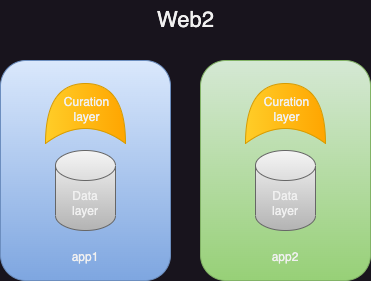

The diagram above was exported from draw.io. Its source (the exported page's mxGraphModel, read from the mxfile embedded in the PNG):
<mxGraphModel dx="1026" dy="743" grid="1" gridSize="10" guides="1" tooltips="1" connect="1" arrows="1" fold="1" page="1" pageScale="1" pageWidth="827" pageHeight="1169" math="0" shadow="0">
  <root>
    <mxCell id="0" />
    <mxCell id="1" parent="0" />
    <mxCell id="2" value="&lt;font style=&quot;font-size: 22px;&quot;&gt;Web2&lt;/font&gt;" style="text;html=1;align=center;verticalAlign=middle;resizable=0;points=[];autosize=1;strokeColor=none;fillColor=none;" vertex="1" parent="1">
      <mxGeometry x="402" y="120" width="80" height="40" as="geometry" />
    </mxCell>
    <mxCell id="3" value="&lt;br&gt;&lt;br&gt;&lt;br&gt;&lt;br&gt;&lt;br&gt;&lt;br&gt;&lt;br&gt;&lt;br&gt;&lt;br&gt;&lt;br&gt;&lt;br&gt;&lt;br&gt;app1" style="rounded=1;whiteSpace=wrap;html=1;fillColor=#dae8fc;gradientColor=#7ea6e0;strokeColor=#6c8ebf;" vertex="1" parent="1">
      <mxGeometry x="257" y="180" width="170" height="220" as="geometry" />
    </mxCell>
    <mxCell id="4" value="Data&lt;br&gt;layer" style="shape=cylinder3;whiteSpace=wrap;html=1;boundedLbl=1;backgroundOutline=1;size=15;fillColor=#f5f5f5;strokeColor=#666666;gradientColor=#b3b3b3;" vertex="1" parent="1">
      <mxGeometry x="312" y="270" width="60" height="80" as="geometry" />
    </mxCell>
    <mxCell id="5" value="" style="shape=xor;whiteSpace=wrap;html=1;rotation=-90;fillColor=#ffcd28;gradientColor=#ffa500;strokeColor=#d79b00;" vertex="1" parent="1">
      <mxGeometry x="312" y="193" width="60" height="80" as="geometry" />
    </mxCell>
    <mxCell id="6" value="Curation&lt;br&gt;layer" style="text;html=1;align=center;verticalAlign=middle;resizable=0;points=[];autosize=1;strokeColor=none;fillColor=none;" vertex="1" parent="1">
      <mxGeometry x="308" y="209" width="70" height="40" as="geometry" />
    </mxCell>
    <mxCell id="7" value="&lt;br&gt;&lt;br&gt;&lt;br&gt;&lt;br&gt;&lt;br&gt;&lt;br&gt;&lt;br&gt;&lt;br&gt;&lt;br&gt;&lt;br&gt;&lt;br&gt;&lt;br&gt;app2" style="rounded=1;whiteSpace=wrap;html=1;fillColor=#d5e8d4;gradientColor=#97d077;strokeColor=#82b366;" vertex="1" parent="1">
      <mxGeometry x="457" y="180" width="170" height="220" as="geometry" />
    </mxCell>
    <mxCell id="8" value="Data&lt;br&gt;layer" style="shape=cylinder3;whiteSpace=wrap;html=1;boundedLbl=1;backgroundOutline=1;size=15;fillColor=#f5f5f5;strokeColor=#666666;gradientColor=#b3b3b3;" vertex="1" parent="1">
      <mxGeometry x="512" y="270" width="60" height="80" as="geometry" />
    </mxCell>
    <mxCell id="9" value="" style="shape=xor;whiteSpace=wrap;html=1;rotation=-90;fillColor=#ffcd28;gradientColor=#ffa500;strokeColor=#d79b00;" vertex="1" parent="1">
      <mxGeometry x="512" y="193" width="60" height="80" as="geometry" />
    </mxCell>
    <mxCell id="10" value="Curation&lt;br&gt;layer" style="text;html=1;align=center;verticalAlign=middle;resizable=0;points=[];autosize=1;strokeColor=none;fillColor=none;" vertex="1" parent="1">
      <mxGeometry x="508" y="209" width="70" height="40" as="geometry" />
    </mxCell>
  </root>
</mxGraphModel>